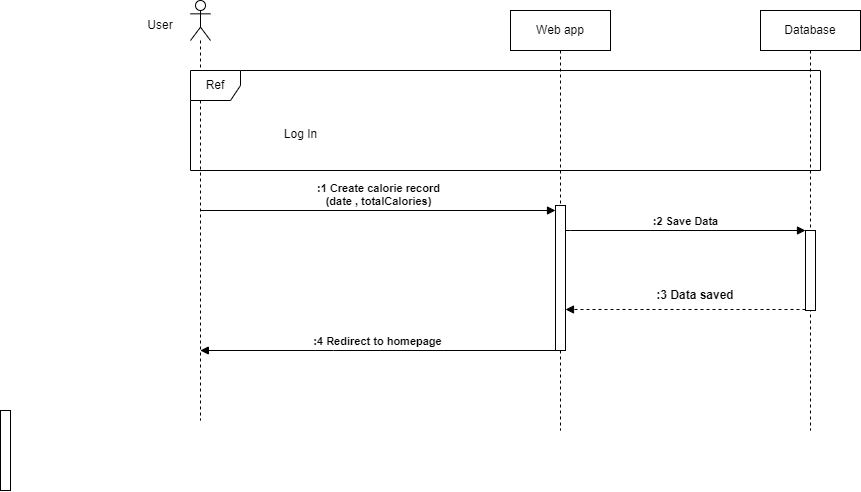

The diagram above was exported from draw.io. Its source (the exported page's mxGraphModel, read from the mxfile embedded in the PNG):
<mxGraphModel dx="989" dy="578" grid="1" gridSize="10" guides="1" tooltips="1" connect="1" arrows="1" fold="1" page="1" pageScale="1" pageWidth="827" pageHeight="1169" math="0" shadow="0">
  <root>
    <mxCell id="0" />
    <mxCell id="1" parent="0" />
    <mxCell id="sQYH9JJlraRadZnKxWPJ-31" value="Web app" style="shape=umlLifeline;perimeter=lifelinePerimeter;whiteSpace=wrap;html=1;container=1;dropTarget=0;collapsible=0;recursiveResize=0;outlineConnect=0;portConstraint=eastwest;newEdgeStyle={&quot;edgeStyle&quot;:&quot;elbowEdgeStyle&quot;,&quot;elbow&quot;:&quot;vertical&quot;,&quot;curved&quot;:0,&quot;rounded&quot;:0};" vertex="1" parent="1">
      <mxGeometry x="590" y="10" width="100" height="420" as="geometry" />
    </mxCell>
    <mxCell id="sQYH9JJlraRadZnKxWPJ-42" value="" style="html=1;points=[[0,0,0,0,5],[0,1,0,0,-5],[1,0,0,0,5],[1,1,0,0,-5]];perimeter=orthogonalPerimeter;outlineConnect=0;targetShapes=umlLifeline;portConstraint=eastwest;newEdgeStyle={&quot;curved&quot;:0,&quot;rounded&quot;:0};" vertex="1" parent="sQYH9JJlraRadZnKxWPJ-31">
      <mxGeometry x="45" y="195" width="10" height="145" as="geometry" />
    </mxCell>
    <mxCell id="sQYH9JJlraRadZnKxWPJ-32" value="Database" style="shape=umlLifeline;perimeter=lifelinePerimeter;whiteSpace=wrap;html=1;container=1;dropTarget=0;collapsible=0;recursiveResize=0;outlineConnect=0;portConstraint=eastwest;newEdgeStyle={&quot;edgeStyle&quot;:&quot;elbowEdgeStyle&quot;,&quot;elbow&quot;:&quot;vertical&quot;,&quot;curved&quot;:0,&quot;rounded&quot;:0};" vertex="1" parent="1">
      <mxGeometry x="840" y="10" width="100" height="420" as="geometry" />
    </mxCell>
    <mxCell id="sQYH9JJlraRadZnKxWPJ-50" value="" style="html=1;points=[[0,0,0,0,5],[0,1,0,0,-5],[1,0,0,0,5],[1,1,0,0,-5]];perimeter=orthogonalPerimeter;outlineConnect=0;targetShapes=umlLifeline;portConstraint=eastwest;newEdgeStyle={&quot;curved&quot;:0,&quot;rounded&quot;:0};" vertex="1" parent="sQYH9JJlraRadZnKxWPJ-32">
      <mxGeometry x="45" y="220" width="10" height="80" as="geometry" />
    </mxCell>
    <mxCell id="sQYH9JJlraRadZnKxWPJ-34" value="" style="shape=umlLifeline;perimeter=lifelinePerimeter;whiteSpace=wrap;html=1;container=1;dropTarget=0;collapsible=0;recursiveResize=0;outlineConnect=0;portConstraint=eastwest;newEdgeStyle={&quot;curved&quot;:0,&quot;rounded&quot;:0};participant=umlActor;" vertex="1" parent="1">
      <mxGeometry x="270" width="20" height="420" as="geometry" />
    </mxCell>
    <mxCell id="sQYH9JJlraRadZnKxWPJ-35" value="User" style="text;html=1;strokeColor=none;fillColor=none;align=center;verticalAlign=middle;whiteSpace=wrap;rounded=0;" vertex="1" parent="1">
      <mxGeometry x="210" y="10" width="60" height="30" as="geometry" />
    </mxCell>
    <mxCell id="sQYH9JJlraRadZnKxWPJ-37" value="Ref" style="shape=umlFrame;whiteSpace=wrap;html=1;pointerEvents=0;recursiveResize=0;container=1;collapsible=0;width=50;" vertex="1" parent="1">
      <mxGeometry x="270" y="70" width="630" height="100" as="geometry" />
    </mxCell>
    <mxCell id="sQYH9JJlraRadZnKxWPJ-38" value="Log In" style="text;align=center;html=1;" vertex="1" parent="sQYH9JJlraRadZnKxWPJ-37">
      <mxGeometry width="100" height="20" relative="1" as="geometry">
        <mxPoint x="60" y="50" as="offset" />
      </mxGeometry>
    </mxCell>
    <mxCell id="sQYH9JJlraRadZnKxWPJ-40" value=":2 Save Data" style="html=1;verticalAlign=bottom;endArrow=block;edgeStyle=elbowEdgeStyle;elbow=vertical;curved=0;rounded=0;fontStyle=1" edge="1" parent="1" source="sQYH9JJlraRadZnKxWPJ-42" target="sQYH9JJlraRadZnKxWPJ-50">
      <mxGeometry width="80" relative="1" as="geometry">
        <mxPoint x="740" y="230" as="sourcePoint" />
        <mxPoint x="880" y="230" as="targetPoint" />
        <Array as="points">
          <mxPoint x="650.0014285714287" y="230" />
          <mxPoint x="675.0014285714287" y="130" />
          <mxPoint x="615.0014285714287" y="210" />
        </Array>
      </mxGeometry>
    </mxCell>
    <mxCell id="sQYH9JJlraRadZnKxWPJ-43" value="" style="html=1;points=[[0,0,0,0,5],[0,1,0,0,-5],[1,0,0,0,5],[1,1,0,0,-5]];perimeter=orthogonalPerimeter;outlineConnect=0;targetShapes=umlLifeline;portConstraint=eastwest;newEdgeStyle={&quot;curved&quot;:0,&quot;rounded&quot;:0};" vertex="1" parent="1">
      <mxGeometry x="80" y="410" width="10" height="80" as="geometry" />
    </mxCell>
    <mxCell id="sQYH9JJlraRadZnKxWPJ-44" value="" style="html=1;verticalAlign=bottom;labelBackgroundColor=none;endArrow=block;endFill=1;dashed=1;rounded=0;" edge="1" parent="1">
      <mxGeometry width="160" relative="1" as="geometry">
        <mxPoint x="884.9999999999998" y="309" as="sourcePoint" />
        <mxPoint x="644.9999999999998" y="309" as="targetPoint" />
      </mxGeometry>
    </mxCell>
    <mxCell id="sQYH9JJlraRadZnKxWPJ-45" value="&lt;b&gt;:3 Data saved&lt;/b&gt;" style="text;html=1;strokeColor=none;fillColor=none;align=center;verticalAlign=middle;whiteSpace=wrap;rounded=0;" vertex="1" parent="1">
      <mxGeometry x="730" y="280" width="90" height="30" as="geometry" />
    </mxCell>
    <mxCell id="sQYH9JJlraRadZnKxWPJ-48" value=":4 Redirect to homepage" style="html=1;verticalAlign=bottom;endArrow=block;edgeStyle=elbowEdgeStyle;elbow=vertical;curved=0;rounded=0;fontStyle=1" edge="1" parent="1" source="sQYH9JJlraRadZnKxWPJ-42" target="sQYH9JJlraRadZnKxWPJ-34">
      <mxGeometry width="80" relative="1" as="geometry">
        <mxPoint x="593.0714285714287" y="350" as="sourcePoint" />
        <mxPoint x="233.00000000000006" y="350" as="targetPoint" />
        <Array as="points">
          <mxPoint x="413" y="350" />
          <mxPoint x="288.0714285714287" y="250" />
          <mxPoint x="263.0714285714287" y="350" />
        </Array>
      </mxGeometry>
    </mxCell>
    <mxCell id="sQYH9JJlraRadZnKxWPJ-49" value="&lt;b&gt;:1 Create calorie record &lt;br&gt;(date , totalCalories)&lt;/b&gt;" style="html=1;verticalAlign=bottom;endArrow=block;curved=0;rounded=0;" edge="1" parent="1" source="sQYH9JJlraRadZnKxWPJ-34" target="sQYH9JJlraRadZnKxWPJ-42">
      <mxGeometry width="80" relative="1" as="geometry">
        <mxPoint x="530" y="202.66" as="sourcePoint" />
        <mxPoint x="610" y="202.66" as="targetPoint" />
      </mxGeometry>
    </mxCell>
  </root>
</mxGraphModel>